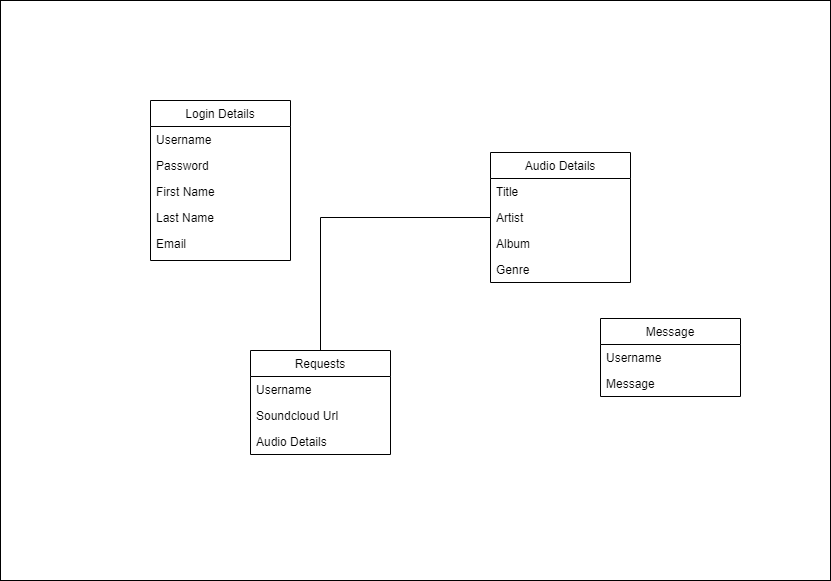

The diagram above was exported from draw.io. Its source (the exported page's mxGraphModel, read from the mxfile embedded in the PNG):
<mxGraphModel dx="1888" dy="1647" grid="1" gridSize="10" guides="1" tooltips="1" connect="1" arrows="1" fold="1" page="1" pageScale="1" pageWidth="850" pageHeight="1100" math="0" shadow="0">
  <root>
    <mxCell id="0" />
    <mxCell id="1" parent="0" />
    <mxCell id="YgGq1SXr2wCRQY7ujMJF-8" value="" style="rounded=0;whiteSpace=wrap;html=1;" vertex="1" parent="1">
      <mxGeometry x="-190" y="-290" width="830" height="580" as="geometry" />
    </mxCell>
    <mxCell id="YgGq1SXr2wCRQY7ujMJF-1" value="Login Details" style="swimlane;fontStyle=0;childLayout=stackLayout;horizontal=1;startSize=26;fillColor=none;horizontalStack=0;resizeParent=1;resizeParentMax=0;resizeLast=0;collapsible=1;marginBottom=0;" vertex="1" parent="1">
      <mxGeometry x="-40" y="-190" width="140" height="160" as="geometry" />
    </mxCell>
    <mxCell id="YgGq1SXr2wCRQY7ujMJF-2" value="Username" style="text;strokeColor=none;fillColor=none;align=left;verticalAlign=top;spacingLeft=4;spacingRight=4;overflow=hidden;rotatable=0;points=[[0,0.5],[1,0.5]];portConstraint=eastwest;" vertex="1" parent="YgGq1SXr2wCRQY7ujMJF-1">
      <mxGeometry y="26" width="140" height="26" as="geometry" />
    </mxCell>
    <mxCell id="YgGq1SXr2wCRQY7ujMJF-3" value="Password" style="text;strokeColor=none;fillColor=none;align=left;verticalAlign=top;spacingLeft=4;spacingRight=4;overflow=hidden;rotatable=0;points=[[0,0.5],[1,0.5]];portConstraint=eastwest;" vertex="1" parent="YgGq1SXr2wCRQY7ujMJF-1">
      <mxGeometry y="52" width="140" height="26" as="geometry" />
    </mxCell>
    <mxCell id="YgGq1SXr2wCRQY7ujMJF-10" value="First Name" style="text;strokeColor=none;fillColor=none;align=left;verticalAlign=top;spacingLeft=4;spacingRight=4;overflow=hidden;rotatable=0;points=[[0,0.5],[1,0.5]];portConstraint=eastwest;" vertex="1" parent="YgGq1SXr2wCRQY7ujMJF-1">
      <mxGeometry y="78" width="140" height="26" as="geometry" />
    </mxCell>
    <mxCell id="YgGq1SXr2wCRQY7ujMJF-11" value="Last Name" style="text;strokeColor=none;fillColor=none;align=left;verticalAlign=top;spacingLeft=4;spacingRight=4;overflow=hidden;rotatable=0;points=[[0,0.5],[1,0.5]];portConstraint=eastwest;" vertex="1" parent="YgGq1SXr2wCRQY7ujMJF-1">
      <mxGeometry y="104" width="140" height="26" as="geometry" />
    </mxCell>
    <mxCell id="YgGq1SXr2wCRQY7ujMJF-4" value="Email" style="text;strokeColor=none;fillColor=none;align=left;verticalAlign=top;spacingLeft=4;spacingRight=4;overflow=hidden;rotatable=0;points=[[0,0.5],[1,0.5]];portConstraint=eastwest;" vertex="1" parent="YgGq1SXr2wCRQY7ujMJF-1">
      <mxGeometry y="130" width="140" height="30" as="geometry" />
    </mxCell>
    <mxCell id="YgGq1SXr2wCRQY7ujMJF-13" value="Audio Details" style="swimlane;fontStyle=0;childLayout=stackLayout;horizontal=1;startSize=26;fillColor=none;horizontalStack=0;resizeParent=1;resizeParentMax=0;resizeLast=0;collapsible=1;marginBottom=0;" vertex="1" parent="1">
      <mxGeometry x="300" y="-138" width="140" height="130" as="geometry" />
    </mxCell>
    <mxCell id="YgGq1SXr2wCRQY7ujMJF-14" value="Title" style="text;strokeColor=none;fillColor=none;align=left;verticalAlign=top;spacingLeft=4;spacingRight=4;overflow=hidden;rotatable=0;points=[[0,0.5],[1,0.5]];portConstraint=eastwest;" vertex="1" parent="YgGq1SXr2wCRQY7ujMJF-13">
      <mxGeometry y="26" width="140" height="26" as="geometry" />
    </mxCell>
    <mxCell id="YgGq1SXr2wCRQY7ujMJF-15" value="Artist" style="text;strokeColor=none;fillColor=none;align=left;verticalAlign=top;spacingLeft=4;spacingRight=4;overflow=hidden;rotatable=0;points=[[0,0.5],[1,0.5]];portConstraint=eastwest;" vertex="1" parent="YgGq1SXr2wCRQY7ujMJF-13">
      <mxGeometry y="52" width="140" height="26" as="geometry" />
    </mxCell>
    <mxCell id="YgGq1SXr2wCRQY7ujMJF-16" value="Album" style="text;strokeColor=none;fillColor=none;align=left;verticalAlign=top;spacingLeft=4;spacingRight=4;overflow=hidden;rotatable=0;points=[[0,0.5],[1,0.5]];portConstraint=eastwest;" vertex="1" parent="YgGq1SXr2wCRQY7ujMJF-13">
      <mxGeometry y="78" width="140" height="26" as="geometry" />
    </mxCell>
    <mxCell id="YgGq1SXr2wCRQY7ujMJF-17" value="Genre" style="text;strokeColor=none;fillColor=none;align=left;verticalAlign=top;spacingLeft=4;spacingRight=4;overflow=hidden;rotatable=0;points=[[0,0.5],[1,0.5]];portConstraint=eastwest;" vertex="1" parent="YgGq1SXr2wCRQY7ujMJF-13">
      <mxGeometry y="104" width="140" height="26" as="geometry" />
    </mxCell>
    <mxCell id="YgGq1SXr2wCRQY7ujMJF-19" value="Requests" style="swimlane;fontStyle=0;childLayout=stackLayout;horizontal=1;startSize=26;fillColor=none;horizontalStack=0;resizeParent=1;resizeParentMax=0;resizeLast=0;collapsible=1;marginBottom=0;" vertex="1" parent="1">
      <mxGeometry x="60" y="60" width="140" height="104" as="geometry" />
    </mxCell>
    <mxCell id="YgGq1SXr2wCRQY7ujMJF-20" value="Username" style="text;strokeColor=none;fillColor=none;align=left;verticalAlign=top;spacingLeft=4;spacingRight=4;overflow=hidden;rotatable=0;points=[[0,0.5],[1,0.5]];portConstraint=eastwest;" vertex="1" parent="YgGq1SXr2wCRQY7ujMJF-19">
      <mxGeometry y="26" width="140" height="26" as="geometry" />
    </mxCell>
    <mxCell id="YgGq1SXr2wCRQY7ujMJF-21" value="Soundcloud Url" style="text;strokeColor=none;fillColor=none;align=left;verticalAlign=top;spacingLeft=4;spacingRight=4;overflow=hidden;rotatable=0;points=[[0,0.5],[1,0.5]];portConstraint=eastwest;" vertex="1" parent="YgGq1SXr2wCRQY7ujMJF-19">
      <mxGeometry y="52" width="140" height="26" as="geometry" />
    </mxCell>
    <mxCell id="YgGq1SXr2wCRQY7ujMJF-22" value="Audio Details" style="text;strokeColor=none;fillColor=none;align=left;verticalAlign=top;spacingLeft=4;spacingRight=4;overflow=hidden;rotatable=0;points=[[0,0.5],[1,0.5]];portConstraint=eastwest;" vertex="1" parent="YgGq1SXr2wCRQY7ujMJF-19">
      <mxGeometry y="78" width="140" height="26" as="geometry" />
    </mxCell>
    <mxCell id="YgGq1SXr2wCRQY7ujMJF-23" value="Message" style="swimlane;fontStyle=0;childLayout=stackLayout;horizontal=1;startSize=26;fillColor=none;horizontalStack=0;resizeParent=1;resizeParentMax=0;resizeLast=0;collapsible=1;marginBottom=0;" vertex="1" parent="1">
      <mxGeometry x="410" y="28" width="140" height="78" as="geometry" />
    </mxCell>
    <mxCell id="YgGq1SXr2wCRQY7ujMJF-24" value="Username" style="text;strokeColor=none;fillColor=none;align=left;verticalAlign=top;spacingLeft=4;spacingRight=4;overflow=hidden;rotatable=0;points=[[0,0.5],[1,0.5]];portConstraint=eastwest;" vertex="1" parent="YgGq1SXr2wCRQY7ujMJF-23">
      <mxGeometry y="26" width="140" height="26" as="geometry" />
    </mxCell>
    <mxCell id="YgGq1SXr2wCRQY7ujMJF-25" value="Message" style="text;strokeColor=none;fillColor=none;align=left;verticalAlign=top;spacingLeft=4;spacingRight=4;overflow=hidden;rotatable=0;points=[[0,0.5],[1,0.5]];portConstraint=eastwest;" vertex="1" parent="YgGq1SXr2wCRQY7ujMJF-23">
      <mxGeometry y="52" width="140" height="26" as="geometry" />
    </mxCell>
    <mxCell id="YgGq1SXr2wCRQY7ujMJF-28" value="" style="endArrow=none;html=1;rounded=0;entryX=0;entryY=0.5;entryDx=0;entryDy=0;exitX=0.5;exitY=0;exitDx=0;exitDy=0;" edge="1" parent="1" source="YgGq1SXr2wCRQY7ujMJF-19" target="YgGq1SXr2wCRQY7ujMJF-15">
      <mxGeometry width="50" height="50" relative="1" as="geometry">
        <mxPoint x="120" y="-60" as="sourcePoint" />
        <mxPoint x="170" y="-110" as="targetPoint" />
        <Array as="points">
          <mxPoint x="130" y="-73" />
        </Array>
      </mxGeometry>
    </mxCell>
  </root>
</mxGraphModel>